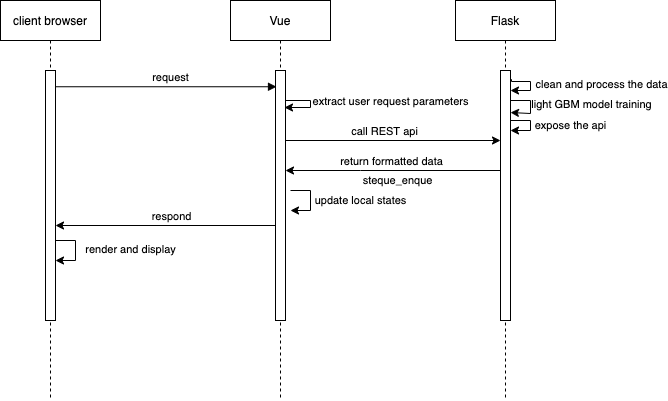

The diagram above was exported from draw.io. Its source (the exported page's mxGraphModel, read from the mxfile embedded in the PNG):
<mxGraphModel dx="946" dy="672" grid="1" gridSize="10" guides="1" tooltips="1" connect="1" arrows="1" fold="1" page="1" pageScale="1" pageWidth="850" pageHeight="1100" math="0" shadow="0">
  <root>
    <mxCell id="0" />
    <mxCell id="1" parent="0" />
    <mxCell id="3nuBFxr9cyL0pnOWT2aG-1" value="client browser" style="shape=umlLifeline;perimeter=lifelinePerimeter;container=1;collapsible=0;recursiveResize=0;rounded=0;shadow=0;strokeWidth=1;" parent="1" vertex="1">
      <mxGeometry x="110" y="80" width="100" height="400" as="geometry" />
    </mxCell>
    <mxCell id="3nuBFxr9cyL0pnOWT2aG-2" value="" style="points=[];perimeter=orthogonalPerimeter;rounded=0;shadow=0;strokeWidth=1;" parent="3nuBFxr9cyL0pnOWT2aG-1" vertex="1">
      <mxGeometry x="45" y="70" width="10" height="250" as="geometry" />
    </mxCell>
    <mxCell id="Lr5zTQBXiW9A76flaC0P-77" style="edgeStyle=orthogonalEdgeStyle;rounded=0;orthogonalLoop=1;jettySize=auto;html=1;elbow=vertical;" parent="3nuBFxr9cyL0pnOWT2aG-1" source="Lr5zTQBXiW9A76flaC0P-3" edge="1">
      <mxGeometry relative="1" as="geometry">
        <mxPoint x="55" y="225" as="targetPoint" />
        <Array as="points">
          <mxPoint x="55" y="225" />
        </Array>
        <mxPoint x="325" y="250" as="sourcePoint" />
      </mxGeometry>
    </mxCell>
    <mxCell id="Lr5zTQBXiW9A76flaC0P-78" value="respond" style="edgeLabel;html=1;align=center;verticalAlign=middle;resizable=0;points=[];" parent="Lr5zTQBXiW9A76flaC0P-77" vertex="1" connectable="0">
      <mxGeometry x="-0.2012" y="2" relative="1" as="geometry">
        <mxPoint x="-17" y="-12" as="offset" />
      </mxGeometry>
    </mxCell>
    <mxCell id="zK7wtoSV1nrGNQQcH1MU-5" value="render and display" style="edgeStyle=orthogonalEdgeStyle;rounded=0;orthogonalLoop=1;jettySize=auto;html=1;" edge="1" parent="3nuBFxr9cyL0pnOWT2aG-1" source="3nuBFxr9cyL0pnOWT2aG-2" target="3nuBFxr9cyL0pnOWT2aG-2">
      <mxGeometry x="-0.023" y="55" relative="1" as="geometry">
        <mxPoint x="70" y="260" as="targetPoint" />
        <Array as="points">
          <mxPoint x="75" y="240" />
          <mxPoint x="75" y="260" />
        </Array>
        <mxPoint as="offset" />
      </mxGeometry>
    </mxCell>
    <mxCell id="3nuBFxr9cyL0pnOWT2aG-8" value="request " style="verticalAlign=bottom;endArrow=block;shadow=0;strokeWidth=1;entryX=0.1;entryY=0.065;entryDx=0;entryDy=0;entryPerimeter=0;" parent="1" source="3nuBFxr9cyL0pnOWT2aG-2" edge="1" target="Lr5zTQBXiW9A76flaC0P-3">
      <mxGeometry x="0.0588" relative="1" as="geometry">
        <mxPoint x="170" y="166" as="sourcePoint" />
        <mxPoint x="290" y="170" as="targetPoint" />
        <Array as="points" />
        <mxPoint as="offset" />
      </mxGeometry>
    </mxCell>
    <mxCell id="Lr5zTQBXiW9A76flaC0P-2" value="Vue" style="shape=umlLifeline;perimeter=lifelinePerimeter;container=1;collapsible=0;recursiveResize=0;rounded=0;shadow=0;strokeWidth=1;" parent="1" vertex="1">
      <mxGeometry x="340" y="80" width="100" height="400" as="geometry" />
    </mxCell>
    <mxCell id="Lr5zTQBXiW9A76flaC0P-21" style="edgeStyle=orthogonalEdgeStyle;rounded=0;orthogonalLoop=1;jettySize=auto;html=1;entryX=0.9;entryY=0.148;entryDx=0;entryDy=0;exitX=0.924;exitY=0.23;exitDx=0;exitDy=0;exitPerimeter=0;entryPerimeter=0;" parent="Lr5zTQBXiW9A76flaC0P-2" source="Lr5zTQBXiW9A76flaC0P-3" target="Lr5zTQBXiW9A76flaC0P-3" edge="1">
      <mxGeometry relative="1" as="geometry">
        <mxPoint x="60" y="90" as="sourcePoint" />
        <Array as="points">
          <mxPoint x="54" y="100" />
          <mxPoint x="80" y="100" />
          <mxPoint x="80" y="107" />
        </Array>
        <mxPoint x="60" y="130" as="targetPoint" />
      </mxGeometry>
    </mxCell>
    <mxCell id="Lr5zTQBXiW9A76flaC0P-23" value="extract user request parameters" style="edgeLabel;html=1;align=center;verticalAlign=middle;resizable=0;points=[];" parent="Lr5zTQBXiW9A76flaC0P-21" vertex="1" connectable="0">
      <mxGeometry x="-0.2692" y="1" relative="1" as="geometry">
        <mxPoint x="101" y="1" as="offset" />
      </mxGeometry>
    </mxCell>
    <mxCell id="Lr5zTQBXiW9A76flaC0P-3" value="" style="points=[];perimeter=orthogonalPerimeter;rounded=0;shadow=0;strokeWidth=1;" parent="Lr5zTQBXiW9A76flaC0P-2" vertex="1">
      <mxGeometry x="45" y="70" width="10" height="250" as="geometry" />
    </mxCell>
    <mxCell id="Lr5zTQBXiW9A76flaC0P-75" value="update local states" style="edgeStyle=orthogonalEdgeStyle;rounded=0;orthogonalLoop=1;jettySize=auto;html=1;elbow=vertical;" parent="Lr5zTQBXiW9A76flaC0P-2" edge="1">
      <mxGeometry y="50" relative="1" as="geometry">
        <mxPoint x="60" y="210" as="targetPoint" />
        <Array as="points">
          <mxPoint x="60" y="190" />
          <mxPoint x="80" y="190" />
          <mxPoint x="80" y="210" />
        </Array>
        <mxPoint as="offset" />
        <mxPoint x="60" y="190" as="sourcePoint" />
      </mxGeometry>
    </mxCell>
    <mxCell id="Lr5zTQBXiW9A76flaC0P-42" style="edgeStyle=none;rounded=0;orthogonalLoop=1;jettySize=auto;html=1;elbow=vertical;" parent="Lr5zTQBXiW9A76flaC0P-2" edge="1" source="Lr5zTQBXiW9A76flaC0P-3">
      <mxGeometry relative="1" as="geometry">
        <mxPoint x="60" y="140" as="sourcePoint" />
        <mxPoint x="270" y="140" as="targetPoint" />
      </mxGeometry>
    </mxCell>
    <mxCell id="Lr5zTQBXiW9A76flaC0P-43" value="call REST api" style="edgeLabel;html=1;align=center;verticalAlign=middle;resizable=0;points=[];" parent="Lr5zTQBXiW9A76flaC0P-42" vertex="1" connectable="0">
      <mxGeometry x="-0.2815" y="-1" relative="1" as="geometry">
        <mxPoint x="21" y="-11" as="offset" />
      </mxGeometry>
    </mxCell>
    <mxCell id="Lr5zTQBXiW9A76flaC0P-18" value="Flask" style="shape=umlLifeline;perimeter=lifelinePerimeter;container=1;collapsible=0;recursiveResize=0;rounded=0;shadow=0;strokeWidth=1;" parent="1" vertex="1">
      <mxGeometry x="565" y="80" width="100" height="400" as="geometry" />
    </mxCell>
    <mxCell id="Lr5zTQBXiW9A76flaC0P-19" value="" style="points=[];perimeter=orthogonalPerimeter;rounded=0;shadow=0;strokeWidth=1;" parent="Lr5zTQBXiW9A76flaC0P-18" vertex="1">
      <mxGeometry x="45" y="70" width="10" height="250" as="geometry" />
    </mxCell>
    <mxCell id="Lr5zTQBXiW9A76flaC0P-63" style="edgeStyle=orthogonalEdgeStyle;rounded=0;orthogonalLoop=1;jettySize=auto;html=1;elbow=vertical;exitX=1.1;exitY=0.035;exitDx=0;exitDy=0;exitPerimeter=0;" parent="Lr5zTQBXiW9A76flaC0P-18" source="Lr5zTQBXiW9A76flaC0P-19" target="Lr5zTQBXiW9A76flaC0P-19" edge="1">
      <mxGeometry relative="1" as="geometry">
        <Array as="points">
          <mxPoint x="75" y="81" />
          <mxPoint x="75" y="90" />
        </Array>
        <mxPoint x="177" y="80" as="targetPoint" />
      </mxGeometry>
    </mxCell>
    <mxCell id="Lr5zTQBXiW9A76flaC0P-64" value="clean and process the data" style="edgeLabel;html=1;align=center;verticalAlign=middle;resizable=0;points=[];" parent="Lr5zTQBXiW9A76flaC0P-63" vertex="1" connectable="0">
      <mxGeometry x="0.0975" y="-2" relative="1" as="geometry">
        <mxPoint x="72" y="-4" as="offset" />
      </mxGeometry>
    </mxCell>
    <mxCell id="zK7wtoSV1nrGNQQcH1MU-1" style="edgeStyle=orthogonalEdgeStyle;rounded=0;orthogonalLoop=1;jettySize=auto;html=1;entryX=1;entryY=0.168;entryDx=0;entryDy=0;entryPerimeter=0;" edge="1" parent="Lr5zTQBXiW9A76flaC0P-18" source="Lr5zTQBXiW9A76flaC0P-19" target="Lr5zTQBXiW9A76flaC0P-19">
      <mxGeometry relative="1" as="geometry">
        <mxPoint x="55" y="110" as="sourcePoint" />
        <mxPoint x="65" y="113" as="targetPoint" />
        <Array as="points">
          <mxPoint x="75" y="100" />
          <mxPoint x="75" y="113" />
        </Array>
      </mxGeometry>
    </mxCell>
    <mxCell id="zK7wtoSV1nrGNQQcH1MU-2" value="light GBM model training" style="edgeLabel;html=1;align=center;verticalAlign=middle;resizable=0;points=[];" vertex="1" connectable="0" parent="zK7wtoSV1nrGNQQcH1MU-1">
      <mxGeometry x="-0.1273" y="-4" relative="1" as="geometry">
        <mxPoint x="64" as="offset" />
      </mxGeometry>
    </mxCell>
    <mxCell id="zK7wtoSV1nrGNQQcH1MU-3" value="expose the api" style="edgeStyle=orthogonalEdgeStyle;rounded=0;orthogonalLoop=1;jettySize=auto;html=1;elbow=vertical;" edge="1" parent="Lr5zTQBXiW9A76flaC0P-18" source="Lr5zTQBXiW9A76flaC0P-19" target="Lr5zTQBXiW9A76flaC0P-19">
      <mxGeometry y="40" relative="1" as="geometry">
        <Array as="points">
          <mxPoint x="75" y="120" />
          <mxPoint x="75" y="130" />
        </Array>
        <mxPoint as="offset" />
      </mxGeometry>
    </mxCell>
    <mxCell id="Lr5zTQBXiW9A76flaC0P-61" value="steque_enque" style="edgeStyle=orthogonalEdgeStyle;rounded=0;orthogonalLoop=1;jettySize=auto;html=1;elbow=vertical;" parent="1" source="Lr5zTQBXiW9A76flaC0P-19" edge="1" target="Lr5zTQBXiW9A76flaC0P-3">
      <mxGeometry x="-0.0393" y="10" relative="1" as="geometry">
        <mxPoint x="735" y="250" as="targetPoint" />
        <Array as="points">
          <mxPoint x="470" y="250" />
          <mxPoint x="470" y="250" />
        </Array>
        <mxPoint as="offset" />
      </mxGeometry>
    </mxCell>
    <mxCell id="zK7wtoSV1nrGNQQcH1MU-4" value="return formatted data" style="edgeLabel;html=1;align=center;verticalAlign=middle;resizable=0;points=[];" vertex="1" connectable="0" parent="Lr5zTQBXiW9A76flaC0P-61">
      <mxGeometry x="0.0233" relative="1" as="geometry">
        <mxPoint y="-10" as="offset" />
      </mxGeometry>
    </mxCell>
  </root>
</mxGraphModel>